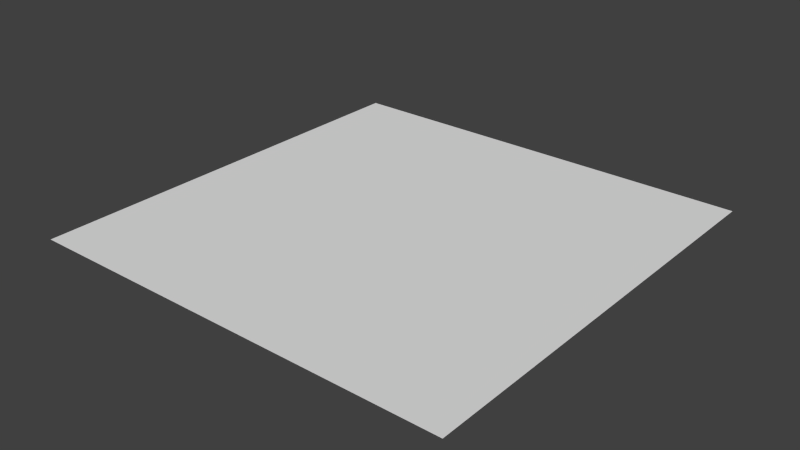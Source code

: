 # Source: lk-feld.blend  (saved by Blender 2.74.0; exported with 4.5.12 LTS)
import bpy
from mathutils import Matrix  # noqa: F401  (used for matrix-valued properties, if any)

bpy.ops.wm.read_factory_settings(use_empty=True)
scene = bpy.context.scene
scene.name = 'Scene'

# ---- collections
col_collection_1 = bpy.data.collections.new('Collection 1'); scene.collection.children.link(col_collection_1)
col_collection_2 = bpy.data.collections.new('Collection 2'); scene.collection.children.link(col_collection_2)
col_collection_2.hide_render = True
col_collection_2.hide_viewport = True
col_weizengroupe = bpy.data.collections.new('Weizengroupe')  # instanced only; not linked into the scene
col_bl_ttergroupe = bpy.data.collections.new('Blättergroupe')  # instanced only; not linked into the scene

# ---- world
world_world = bpy.data.worlds.new('World'); scene.world = world_world
world_world.color = (0.05088, 0.05088, 0.05088)
world_world.use_sun_shadow = False
world_world.sun_shadow_jitter_overblur = 0.0
world_world.cycles.sampling_method = 'MANUAL'
world_world.cycles.sample_map_resolution = 256

# ---- meshes
me_plane_001 = bpy.data.meshes.new('Plane.001')
me_plane_001.from_pydata([(-1.0, -1.0, 0.0), (1.0, -1.0, 0.0), (-1.0, 1.0, 0.0), (1.0, 1.0, 0.0)], [], [(0, 2, 3, 1)])
me_plane_001.use_remesh_preserve_volume = False
me_plane_001.use_remesh_preserve_attributes = False
me_plane_001.use_mirror_vertex_groups = False
me_plane_001.update()

# ---- objects
ob_plane = bpy.data.objects.new('Plane', me_plane_001)
ob_weizengroupe = bpy.data.objects.new('Weizengroupe', None)
ob_bl_ttergroupe = bpy.data.objects.new('Blättergroupe', None)

# ---- transforms, parenting, visibility, modifiers, constraints
ob_plane.location = (0.0, 0.0, -0.04911)
ob_plane.scale = (-8.037, -8.037, -8.037)
ob_plane.lineart.crease_threshold = 0.0
_m = ob_plane.modifiers.new('ParticleSystem 1', 'PARTICLE_SYSTEM')
ob_weizengroupe.location = (0.0, 0.0, 0.0)
ob_weizengroupe.empty_image_offset = (0.0, 0.0)
ob_weizengroupe.show_instancer_for_render = False
ob_weizengroupe.instance_type = 'COLLECTION'
ob_weizengroupe.lineart.crease_threshold = 0.0
ob_bl_ttergroupe.location = (0.0, 0.0, 0.0)
ob_bl_ttergroupe.empty_image_offset = (0.0, 0.0)
ob_bl_ttergroupe.show_instancer_for_render = False
ob_bl_ttergroupe.instance_type = 'COLLECTION'
ob_bl_ttergroupe.lineart.crease_threshold = 0.0
ob_weizengroupe.instance_collection = col_weizengroupe
ob_bl_ttergroupe.instance_collection = col_bl_ttergroupe

# ---- collection membership
col_collection_1.objects.link(ob_plane)
col_collection_2.objects.link(ob_weizengroupe)
col_collection_2.objects.link(ob_bl_ttergroupe)

# ---- scene / render settings (as saved in the file)
scene.frame_start = 1; scene.frame_end = 250; scene.frame_set(1)
scene.render.engine = 'BLENDER_EEVEE_NEXT'
scene.render.resolution_percentage = 50
scene.render.dither_intensity = 0.0
scene.cycles.use_denoising = False
scene.cycles.samples = 10
scene.cycles.sampling_pattern = 'TABULATED_SOBOL'
scene.cycles.light_sampling_threshold = 0.0
scene.cycles.use_adaptive_sampling = False
scene.cycles.use_light_tree = False
scene.cycles.blur_glossy = 0.0
scene.cycles.pixel_filter_type = 'GAUSSIAN'
scene.cycles.sample_clamp_indirect = 0.0
scene.view_settings.view_transform = 'Standard'
bpy.context.view_layer.update()

# ---- added for rendering (the .blend has no active camera and no usable light): camera, sun
cam_auto = bpy.data.cameras.new('AutoCamera')
cam_auto.lens = 50.0
cam_auto.sensor_width = 36.0
cam_auto.clip_end = 1000.0
ob_auto_camera = bpy.data.objects.new('AutoCamera', cam_auto)
scene.collection.objects.link(ob_auto_camera)
ob_auto_camera.location = (21.0327, -25.2392, 16.777)
ob_auto_camera.rotation_euler = (1.09748, -7.21219e-08, 0.694738)
scene.camera = ob_auto_camera
light_auto_sun = bpy.data.lights.new('AutoSun', 'SUN')
light_auto_sun.energy = 3.0
light_auto_sun.angle = 0.0523599
ob_auto_sun = bpy.data.objects.new('AutoSun', light_auto_sun)
scene.collection.objects.link(ob_auto_sun)
ob_auto_sun.rotation_euler = (0.872665, 0.174533, 0.523599)
bpy.context.view_layer.update()
